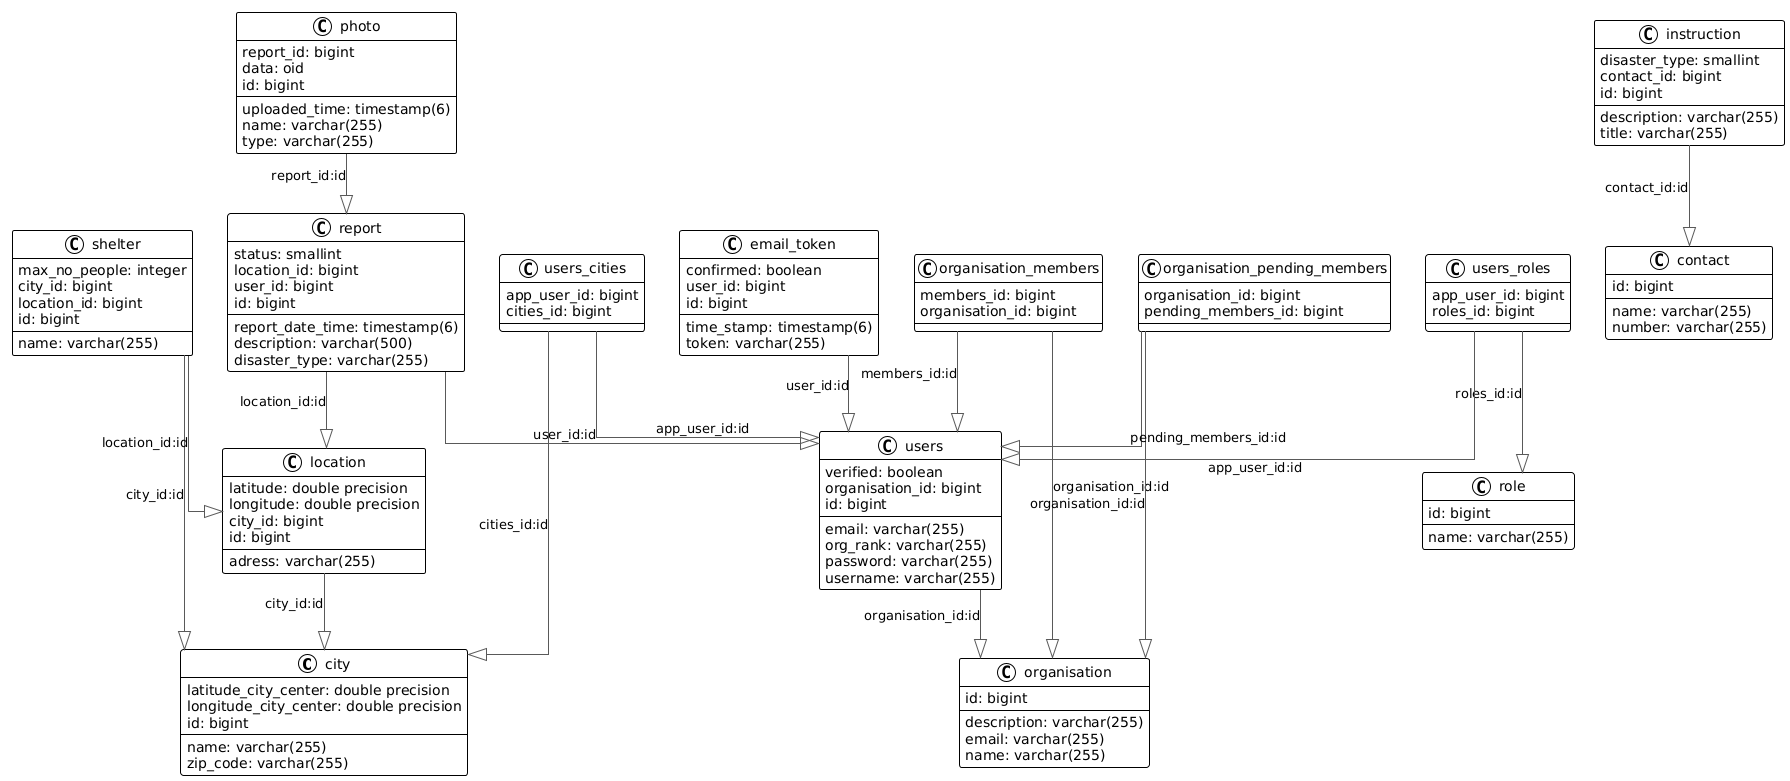

The diagram above was rendered by PlantUML. Its source (embedded in the PNG):
@startuml
!theme plain
top to bottom direction
skinparam linetype ortho

class city {
   latitude_city_center: double precision
   longitude_city_center: double precision
   name: varchar(255)
   zip_code: varchar(255)
   id: bigint
}
class contact {
   name: varchar(255)
   number: varchar(255)
   id: bigint
}
class email_token {
   confirmed: boolean
   time_stamp: timestamp(6)
   user_id: bigint
   token: varchar(255)
   id: bigint
}
class instruction {
   disaster_type: smallint
   contact_id: bigint
   description: varchar(255)
   title: varchar(255)
   id: bigint
}
class location {
   latitude: double precision
   longitude: double precision
   city_id: bigint
   adress: varchar(255)
   id: bigint
}
class organisation {
   description: varchar(255)
   email: varchar(255)
   name: varchar(255)
   id: bigint
}
class organisation_members {
   members_id: bigint
   organisation_id: bigint
}
class organisation_pending_members {
   organisation_id: bigint
   pending_members_id: bigint
}
class photo {
   report_id: bigint
   uploaded_time: timestamp(6)
   name: varchar(255)
   type: varchar(255)
   data: oid
   id: bigint
}
class report {
   status: smallint
   location_id: bigint
   report_date_time: timestamp(6)
   user_id: bigint
   description: varchar(500)
   disaster_type: varchar(255)
   id: bigint
}
class role {
   name: varchar(255)
   id: bigint
}
class shelter {
   max_no_people: integer
   city_id: bigint
   location_id: bigint
   name: varchar(255)
   id: bigint
}
class users {
   verified: boolean
   organisation_id: bigint
   email: varchar(255)
   org_rank: varchar(255)
   password: varchar(255)
   username: varchar(255)
   id: bigint
}
class users_cities {
   app_user_id: bigint
   cities_id: bigint
}
class users_roles {
   app_user_id: bigint
   roles_id: bigint
}

email_token                   -[#595959,plain]-^  users                        : "user_id:id"
instruction                   -[#595959,plain]-^  contact                      : "contact_id:id"
location                      -[#595959,plain]-^  city                         : "city_id:id"
organisation_members          -[#595959,plain]-^  organisation                 : "organisation_id:id"
organisation_members          -[#595959,plain]-^  users                        : "members_id:id"
organisation_pending_members  -[#595959,plain]-^  organisation                 : "organisation_id:id"
organisation_pending_members  -[#595959,plain]-^  users                        : "pending_members_id:id"
photo                         -[#595959,plain]-^  report                       : "report_id:id"
report                        -[#595959,plain]-^  location                     : "location_id:id"
report                        -[#595959,plain]-^  users                        : "user_id:id"
shelter                       -[#595959,plain]-^  city                         : "city_id:id"
shelter                       -[#595959,plain]-^  location                     : "location_id:id"
users                         -[#595959,plain]-^  organisation                 : "organisation_id:id"
users_cities                  -[#595959,plain]-^  city                         : "cities_id:id"
users_cities                  -[#595959,plain]-^  users                        : "app_user_id:id"
users_roles                   -[#595959,plain]-^  role                         : "roles_id:id"
users_roles                   -[#595959,plain]-^  users                        : "app_user_id:id"
@enduml